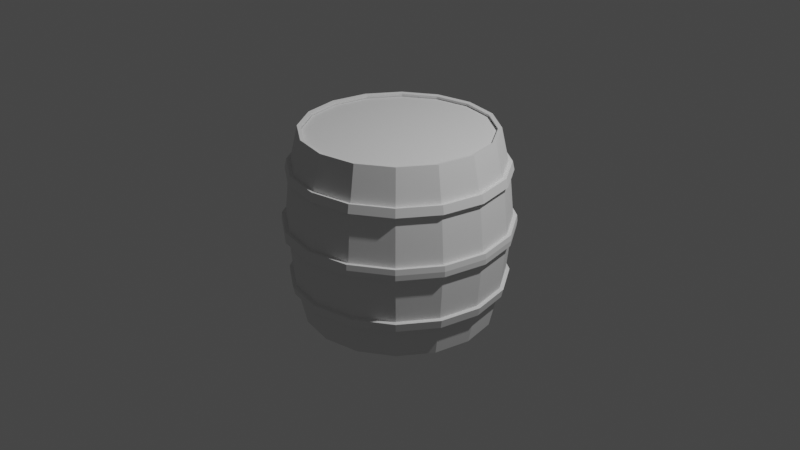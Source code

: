 # Source: barrel.blend  (saved by Blender 2.93.21; exported with 4.5.12 LTS)
import bpy
from mathutils import Matrix  # noqa: F401  (used for matrix-valued properties, if any)

bpy.ops.wm.read_factory_settings(use_empty=True)
scene = bpy.context.scene
scene.name = 'Scene'

# ---- collections
col_collection = bpy.data.collections.new('Collection'); scene.collection.children.link(col_collection)

# ---- world
world_world = bpy.data.worlds.new('World'); scene.world = world_world
world_world.use_nodes = True; world_world.node_tree.nodes.clear()
_N = world_world.node_tree.nodes; _L = world_world.node_tree.links
n0 = _N.new('ShaderNodeOutputWorld'); n0.name = 'World Output'; n0.location = (300, 300)
n1 = _N.new('ShaderNodeBackground'); n1.name = 'Background'; n1.location = (10, 300)
n1.inputs[0].default_value = (0.05088, 0.05088, 0.05088, 1.0)
_L.new(n1.outputs[0], n0.inputs[0])
n0.is_active_output = True
world_world.color = (0.05088, 0.05088, 0.05088)
world_world.use_sun_shadow = False
world_world.sun_shadow_jitter_overblur = 0.0

# ---- cameras
cam_camera = bpy.data.cameras.new('Camera')
cam_camera.clip_end = 100.0
cam_camera.ortho_scale = 7.314

# ---- lights
light_light = bpy.data.lights.new('Light', 'POINT')
light_light.transmission_factor = 0.0
light_light.energy = 1000.0
light_light.shadow_soft_size = 0.1
light_light.shadow_maximum_resolution = 0.006
light_light.use_absolute_resolution = True

# ---- meshes
me_cylinder_014 = bpy.data.meshes.new('Cylinder.014')
me_cylinder_014.from_pydata([(0.0, 1.0, -1.0), (0.0, 1.0, 1.0), (0.3827, 0.9239, -1.0), (0.3827, 0.9239, 1.0), (0.7071, 0.7071, -1.0), (0.7071, 0.7071, 1.0), (0.9239, 0.3827, -1.0), (0.9239, 0.3827, 1.0), (1.0, -4.371e-08, -1.0), (1.0, -4.371e-08, 1.0), (0.9239, -0.3827, -1.0), (0.9239, -0.3827, 1.0), (0.7071, -0.7071, -1.0), (0.7071, -0.7071, 1.0), (0.3827, -0.9239, -1.0), (0.3827, -0.9239, 1.0), (-8.742e-08, -1.0, -1.0), (-8.742e-08, -1.0, 1.0), (-0.3827, -0.9239, -1.0), (-0.3827, -0.9239, 1.0), (-0.7071, -0.7071, -1.0), (-0.7071, -0.7071, 1.0), (-0.9239, -0.3827, -1.0), (-0.9239, -0.3827, 1.0), (-1.0, 1.192e-08, -1.0), (-1.0, 1.192e-08, 1.0), (-0.9239, 0.3827, -1.0), (-0.9239, 0.3827, 1.0), (-0.7071, 0.7071, -1.0), (-0.7071, 0.7071, 1.0), (-0.3827, 0.9239, -1.0), (-0.3827, 0.9239, 1.0), (-1.118e-09, 1.1, -0.55), (-1.118e-09, 1.1, 0.55), (0.421, 1.016, 0.55), (0.421, 1.016, -0.55), (0.7778, 0.7778, 0.55), (0.7778, 0.7778, -0.55), (1.016, 0.421, 0.55), (1.016, 0.421, -0.55), (1.1, -4.783e-08, 0.55), (1.1, -4.783e-08, -0.55), (1.016, -0.421, 0.55), (1.016, -0.421, -0.55), (0.7778, -0.7778, 0.55), (0.7778, -0.7778, -0.55), (0.421, -1.016, 0.55), (0.421, -1.016, -0.55), (-9.728e-08, -1.1, 0.55), (-9.728e-08, -1.1, -0.55), (-0.421, -1.016, 0.55), (-0.421, -1.016, -0.55), (-0.7778, -0.7778, 0.55), (-0.7778, -0.7778, -0.55), (-1.016, -0.421, 0.55), (-1.016, -0.421, -0.55), (-1.1, 1.337e-08, 0.55), (-1.1, 1.337e-08, -0.55), (-1.016, 0.421, 0.55), (-1.016, 0.421, -0.55), (-0.7778, 0.7778, 0.55), (-0.7778, 0.7778, -0.55), (-0.421, 1.016, 0.55), (-0.421, 1.016, -0.55), (0.4133, 0.9978, -0.64), (0.7637, 0.7637, -0.64), (0.9978, 0.4133, -0.64), (1.08, -4.701e-08, -0.64), (0.9978, -0.4133, -0.64), (0.7637, -0.7637, -0.64), (0.4133, -0.9978, -0.64), (-9.531e-08, -1.08, -0.64), (-0.4133, -0.9978, -0.64), (-0.7637, -0.7637, -0.64), (-0.9978, -0.4133, -0.64), (-1.08, 1.308e-08, -0.64), (-0.9978, 0.4133, -0.64), (-0.7637, 0.7637, -0.64), (-0.4133, 0.9978, -0.64), (-8.941e-10, 1.08, -0.64), (-8.941e-10, 1.08, 0.64), (0.4133, 0.9978, 0.64), (0.7637, 0.7637, 0.64), (0.9978, 0.4133, 0.64), (1.08, -4.701e-08, 0.64), (0.9978, -0.4133, 0.64), (0.7637, -0.7637, 0.64), (0.4133, -0.9978, 0.64), (-9.531e-08, -1.08, 0.64), (-0.4133, -0.9978, 0.64), (-0.7637, -0.7637, 0.64), (-0.9978, -0.4133, 0.64), (-1.08, 1.308e-08, 0.64), (-0.9978, 0.4133, 0.64), (-0.7637, 0.7637, 0.64), (-0.4133, 0.9978, 0.64), (-0.4399, 1.062, 0.055), (-0.4399, 1.062, -0.055), (-4.018e-09, 1.15, -0.055), (-4.018e-09, 1.15, 0.055), (-0.8128, 0.8128, 0.055), (-0.8128, 0.8128, -0.055), (-1.062, 0.4399, 0.055), (-1.062, 0.4399, -0.055), (-1.15, 1.397e-08, 0.055), (-1.15, 1.397e-08, -0.055), (-1.062, -0.4399, 0.055), (-1.062, -0.4399, -0.055), (-0.8128, -0.8128, 0.055), (-0.8128, -0.8128, -0.055), (-0.4399, -1.062, 0.055), (-0.4399, -1.062, -0.055), (-1.045e-07, -1.15, 0.055), (-1.045e-07, -1.15, -0.055), (0.4399, -1.062, 0.055), (0.4399, -1.062, -0.055), (0.8128, -0.8128, 0.055), (0.8128, -0.8128, -0.055), (1.062, -0.4399, 0.055), (1.062, -0.4399, -0.055), (1.15, -4.999e-08, 0.055), (1.15, -4.999e-08, -0.055), (1.062, 0.4399, 0.055), (1.062, 0.4399, -0.055), (0.8128, 0.8128, 0.055), (0.8128, 0.8128, -0.055), (0.4399, 1.062, 0.055), (0.4399, 1.062, -0.055)], [], [(80, 1, 3, 81), (81, 3, 5, 82), (82, 5, 7, 83), (83, 7, 9, 84), (84, 9, 11, 85), (85, 11, 13, 86), (86, 13, 15, 87), (87, 15, 17, 88), (88, 17, 19, 89), (89, 19, 21, 90), (90, 21, 23, 91), (91, 23, 25, 92), (92, 25, 27, 93), (93, 27, 29, 94), (94, 29, 31, 95), (95, 31, 1, 80), (0, 2, 4, 6, 8, 10, 12, 14, 16, 18, 20, 22, 24, 26, 28, 30), (0, 79, 64, 2), (2, 64, 65, 4), (4, 65, 66, 6), (6, 66, 67, 8), (8, 67, 68, 10), (10, 68, 69, 12), (12, 69, 70, 14), (14, 70, 71, 16), (16, 71, 72, 18), (18, 72, 73, 20), (20, 73, 74, 22), (22, 74, 75, 24), (24, 75, 76, 26), (26, 76, 77, 28), (28, 77, 78, 30), (30, 78, 79, 0), (96, 62, 33, 99), (61, 101, 97, 63), (63, 97, 98, 32), (99, 33, 34, 126), (100, 60, 62, 96), (59, 103, 101, 61), (102, 58, 60, 100), (57, 105, 103, 59), (104, 56, 58, 102), (55, 107, 105, 57), (106, 54, 56, 104), (53, 109, 107, 55), (108, 52, 54, 106), (51, 111, 109, 53), (110, 50, 52, 108), (49, 113, 111, 51), (112, 48, 50, 110), (47, 115, 113, 49), (114, 46, 48, 112), (45, 117, 115, 47), (116, 44, 46, 114), (43, 119, 117, 45), (118, 42, 44, 116), (41, 121, 119, 43), (120, 40, 42, 118), (39, 123, 121, 41), (122, 38, 40, 120), (37, 125, 123, 39), (124, 36, 38, 122), (35, 127, 125, 37), (126, 34, 36, 124), (32, 98, 127, 35)])
_uv = me_cylinder_014.uv_layers.new(name='UVMap')
_uv.uv.foreach_set('vector', [1.0, 0.9, 1.0, 1.0, 0.9375, 1.0, 0.9375, 0.9, 0.9375, 0.9, 0.9375, 1.0, 0.875, 1.0, 0.875, 0.9, 0.875, 0.9, 0.875, 1.0, 0.8125, 1.0, 0.8125, 0.9, 0.8125, 0.9, 0.8125, 1.0, 0.75, 1.0, 0.75, 0.9, 0.75, 0.9, 0.75, 1.0, 0.6875, 1.0, 0.6875, 0.9, 0.6875, 0.9, 0.6875, 1.0, 0.625, 1.0, 0.625, 0.9, 0.625, 0.9, 0.625, 1.0, 0.5625, 1.0, 0.5625, 0.9, 0.5625, 0.9, 0.5625, 1.0, 0.5, 1.0, 0.5, 0.9, 0.5, 0.9, 0.5, 1.0, 0.4375, 1.0, 0.4375, 0.9, 0.4375, 0.9, 0.4375, 1.0, 0.375, 1.0, 0.375, 0.9, 0.375, 0.9, 0.375, 1.0, 0.3125, 1.0, 0.3125, 0.9, 0.3125, 0.9, 0.3125, 1.0, 0.25, 1.0, 0.25, 0.9, 0.25, 0.9, 0.25, 1.0, 0.1875, 1.0, 0.1875, 0.9, 0.1875, 0.9, 0.1875, 1.0, 0.125, 1.0, 0.125, 0.9, 0.125, 0.9, 0.125, 1.0, 0.0625, 1.0, 0.0625, 0.9, 0.0625, 0.9, 0.0625, 1.0, 0.0, 1.0, 0.0, 0.9, 0.75, 0.49, 0.8418, 0.4717, 0.9197, 0.4197, 0.9717, 0.3418, 0.99, 0.25, 0.9717, 0.1582, 0.9197, 0.08029, 0.8418, 0.02827, 0.75, 0.01, 0.6582, 0.02827, 0.5803, 0.08029, 0.5283, 0.1582, 0.51, 0.25, 0.5283, 0.3418, 0.5803, 0.4197, 0.6582, 0.4717, 1.0, 0.5, 1.0, 0.6, 0.9375, 0.6, 0.9375, 0.5, 0.9375, 0.5, 0.9375, 0.6, 0.875, 0.6, 0.875, 0.5, 0.875, 0.5, 0.875, 0.6, 0.8125, 0.6, 0.8125, 0.5, 0.8125, 0.5, 0.8125, 0.6, 0.75, 0.6, 0.75, 0.5, 0.75, 0.5, 0.75, 0.6, 0.6875, 0.6, 0.6875, 0.5, 0.6875, 0.5, 0.6875, 0.6, 0.625, 0.6, 0.625, 0.5, 0.625, 0.5, 0.625, 0.6, 0.5625, 0.6, 0.5625, 0.5, 0.5625, 0.5, 0.5625, 0.6, 0.5, 0.6, 0.5, 0.5, 0.5, 0.5, 0.5, 0.6, 0.4375, 0.6, 0.4375, 0.5, 0.4375, 0.5, 0.4375, 0.6, 0.375, 0.6, 0.375, 0.5, 0.375, 0.5, 0.375, 0.6, 0.3125, 0.6, 0.3125, 0.5, 0.3125, 0.5, 0.3125, 0.6, 0.25, 0.6, 0.25, 0.5, 0.25, 0.5, 0.25, 0.6, 0.1875, 0.6, 0.1875, 0.5, 0.1875, 0.5, 0.1875, 0.6, 0.125, 0.6, 0.125, 0.5, 0.125, 0.5, 0.125, 0.6, 0.0625, 0.6, 0.0625, 0.5, 0.0625, 0.5, 0.0625, 0.6, 0.0, 0.6, 0.0, 0.5, 0.0625, 0.7625, 0.0625, 0.875, 0.0, 0.875, 0.0, 0.7625, 0.125, 0.625, 0.125, 0.7375, 0.0625, 0.7375, 0.0625, 0.625, 0.0625, 0.625, 0.0625, 0.7375, 0.0, 0.7375, 0.0, 0.625, 1.0, 0.7625, 1.0, 0.875, 0.9375, 0.875, 0.9375, 0.7625, 0.125, 0.7625, 0.125, 0.875, 0.0625, 0.875, 0.0625, 0.7625, 0.1875, 0.625, 0.1875, 0.7375, 0.125, 0.7375, 0.125, 0.625, 0.1875, 0.7625, 0.1875, 0.875, 0.125, 0.875, 0.125, 0.7625, 0.25, 0.625, 0.25, 0.7375, 0.1875, 0.7375, 0.1875, 0.625, 0.25, 0.7625, 0.25, 0.875, 0.1875, 0.875, 0.1875, 0.7625, 0.3125, 0.625, 0.3125, 0.7375, 0.25, 0.7375, 0.25, 0.625, 0.3125, 0.7625, 0.3125, 0.875, 0.25, 0.875, 0.25, 0.7625, 0.375, 0.625, 0.375, 0.7375, 0.3125, 0.7375, 0.3125, 0.625, 0.375, 0.7625, 0.375, 0.875, 0.3125, 0.875, 0.3125, 0.7625, 0.4375, 0.625, 0.4375, 0.7375, 0.375, 0.7375, 0.375, 0.625, 0.4375, 0.7625, 0.4375, 0.875, 0.375, 0.875, 0.375, 0.7625, 0.5, 0.625, 0.5, 0.7375, 0.4375, 0.7375, 0.4375, 0.625, 0.5, 0.7625, 0.5, 0.875, 0.4375, 0.875, 0.4375, 0.7625, 0.5625, 0.625, 0.5625, 0.7375, 0.5, 0.7375, 0.5, 0.625, 0.5625, 0.7625, 0.5625, 0.875, 0.5, 0.875, 0.5, 0.7625, 0.625, 0.625, 0.625, 0.7375, 0.5625, 0.7375, 0.5625, 0.625, 0.625, 0.7625, 0.625, 0.875, 0.5625, 0.875, 0.5625, 0.7625, 0.6875, 0.625, 0.6875, 0.7375, 0.625, 0.7375, 0.625, 0.625, 0.6875, 0.7625, 0.6875, 0.875, 0.625, 0.875, 0.625, 0.7625, 0.75, 0.625, 0.75, 0.7375, 0.6875, 0.7375, 0.6875, 0.625, 0.75, 0.7625, 0.75, 0.875, 0.6875, 0.875, 0.6875, 0.7625, 0.8125, 0.625, 0.8125, 0.7375, 0.75, 0.7375, 0.75, 0.625, 0.8125, 0.7625, 0.8125, 0.875, 0.75, 0.875, 0.75, 0.7625, 0.875, 0.625, 0.875, 0.7375, 0.8125, 0.7375, 0.8125, 0.625, 0.875, 0.7625, 0.875, 0.875, 0.8125, 0.875, 0.8125, 0.7625, 0.9375, 0.625, 0.9375, 0.7375, 0.875, 0.7375, 0.875, 0.625, 0.9375, 0.7625, 0.9375, 0.875, 0.875, 0.875, 0.875, 0.7625, 1.0, 0.625, 1.0, 0.7375, 0.9375, 0.7375, 0.9375, 0.625])
me_cylinder_014.use_remesh_fix_poles = True
me_cylinder_014.use_remesh_preserve_attributes = False
me_cylinder_014.update()
me_cylinder_015 = bpy.data.meshes.new('Cylinder.015')
me_cylinder_015.from_pydata([(0.0, 1.0, 1.0), (0.3827, 0.9239, 1.0), (0.7071, 0.7071, 1.0), (0.9239, 0.3827, 1.0), (1.0, -4.371e-08, 1.0), (0.9239, -0.3827, 1.0), (0.7071, -0.7071, 1.0), (0.3827, -0.9239, 1.0), (-8.742e-08, -1.0, 1.0), (-0.3827, -0.9239, 1.0), (-0.7071, -0.7071, 1.0), (-0.9239, -0.3827, 1.0), (-1.0, 1.192e-08, 1.0), (-0.9239, 0.3827, 1.0), (-0.7071, 0.7071, 1.0), (-0.3827, 0.9239, 1.0)], [], [(1, 0, 15, 14, 13, 12, 11, 10, 9, 8, 7, 6, 5, 4, 3, 2)])
_uv = me_cylinder_015.uv_layers.new(name='UVMap')
_uv.uv.foreach_set('vector', [0.3418, 0.4717, 0.25, 0.49, 0.1582, 0.4717, 0.08029, 0.4197, 0.02827, 0.3418, 0.01, 0.25, 0.02827, 0.1582, 0.08029, 0.08029, 0.1582, 0.02827, 0.25, 0.01, 0.3418, 0.02827, 0.4197, 0.08029, 0.4717, 0.1582, 0.49, 0.25, 0.4717, 0.3418, 0.4197, 0.4197])
me_cylinder_015.use_remesh_fix_poles = True
me_cylinder_015.use_remesh_preserve_attributes = False
me_cylinder_015.update()
me_cylinder_001 = bpy.data.meshes.new('Cylinder.001')
me_cylinder_001.from_pydata([(-1.118e-09, 1.1, -0.55), (-1.118e-09, 1.1, 0.55), (0.421, 1.016, 0.55), (0.421, 1.016, -0.55), (0.7778, 0.7778, 0.55), (0.7778, 0.7778, -0.55), (1.016, 0.421, 0.55), (1.016, 0.421, -0.55), (1.1, -4.783e-08, 0.55), (1.1, -4.783e-08, -0.55), (1.016, -0.421, 0.55), (1.016, -0.421, -0.55), (0.7778, -0.7778, 0.55), (0.7778, -0.7778, -0.55), (0.421, -1.016, 0.55), (0.421, -1.016, -0.55), (-9.728e-08, -1.1, 0.55), (-9.728e-08, -1.1, -0.55), (-0.421, -1.016, 0.55), (-0.421, -1.016, -0.55), (-0.7778, -0.7778, 0.55), (-0.7778, -0.7778, -0.55), (-1.016, -0.421, 0.55), (-1.016, -0.421, -0.55), (-1.1, 1.337e-08, 0.55), (-1.1, 1.337e-08, -0.55), (-1.016, 0.421, 0.55), (-1.016, 0.421, -0.55), (-0.7778, 0.7778, 0.55), (-0.7778, 0.7778, -0.55), (-0.421, 1.016, 0.55), (-0.421, 1.016, -0.55), (0.4133, 0.9978, -0.64), (0.7637, 0.7637, -0.64), (0.9978, 0.4133, -0.64), (1.08, -4.701e-08, -0.64), (0.9978, -0.4133, -0.64), (0.7637, -0.7637, -0.64), (0.4133, -0.9978, -0.64), (-9.531e-08, -1.08, -0.64), (-0.4133, -0.9978, -0.64), (-0.7637, -0.7637, -0.64), (-0.9978, -0.4133, -0.64), (-1.08, 1.308e-08, -0.64), (-0.9978, 0.4133, -0.64), (-0.7637, 0.7637, -0.64), (-0.4133, 0.9978, -0.64), (-8.941e-10, 1.08, -0.64), (-8.941e-10, 1.08, 0.64), (0.4133, 0.9978, 0.64), (0.7637, 0.7637, 0.64), (0.9978, 0.4133, 0.64), (1.08, -4.701e-08, 0.64), (0.9978, -0.4133, 0.64), (0.7637, -0.7637, 0.64), (0.4133, -0.9978, 0.64), (-9.531e-08, -1.08, 0.64), (-0.4133, -0.9978, 0.64), (-0.7637, -0.7637, 0.64), (-0.9978, -0.4133, 0.64), (-1.08, 1.308e-08, 0.64), (-0.9978, 0.4133, 0.64), (-0.7637, 0.7637, 0.64), (-0.4133, 0.9978, 0.64), (-4.34e-09, 1.155, 0.0), (0.442, 1.067, 0.0), (0.8167, 0.8167, 0.0), (1.067, 0.442, 0.0), (1.155, -5.023e-08, 0.0), (1.067, -0.442, 0.0), (0.8167, -0.8167, 0.0), (0.442, -1.067, 0.0), (-1.053e-07, -1.155, 0.0), (-0.442, -1.067, 0.0), (-0.8167, -0.8167, 0.0), (-1.067, -0.442, 0.0), (-1.155, 1.403e-08, 0.0), (-1.067, 0.442, 0.0), (-0.8167, 0.8167, 0.0), (-0.442, 1.067, 0.0), (-0.4399, 1.062, 0.055), (-0.4399, 1.062, -0.055), (-4.018e-09, 1.15, -0.055), (-4.018e-09, 1.15, 0.055), (-0.8128, 0.8128, 0.055), (-0.8128, 0.8128, -0.055), (-1.062, 0.4399, 0.055), (-1.062, 0.4399, -0.055), (-1.15, 1.397e-08, 0.055), (-1.15, 1.397e-08, -0.055), (-1.062, -0.4399, 0.055), (-1.062, -0.4399, -0.055), (-0.8128, -0.8128, 0.055), (-0.8128, -0.8128, -0.055), (-0.4399, -1.062, 0.055), (-0.4399, -1.062, -0.055), (-1.045e-07, -1.15, 0.055), (-1.045e-07, -1.15, -0.055), (0.4399, -1.062, 0.055), (0.4399, -1.062, -0.055), (0.8128, -0.8128, 0.055), (0.8128, -0.8128, -0.055), (1.062, -0.4399, 0.055), (1.062, -0.4399, -0.055), (1.15, -4.999e-08, 0.055), (1.15, -4.999e-08, -0.055), (1.062, 0.4399, 0.055), (1.062, 0.4399, -0.055), (0.8128, 0.8128, 0.055), (0.8128, 0.8128, -0.055), (0.4399, 1.062, 0.055), (0.4399, 1.062, -0.055)], [], [(46, 31, 0, 47), (45, 29, 31, 46), (44, 27, 29, 45), (43, 25, 27, 44), (42, 23, 25, 43), (41, 21, 23, 42), (40, 19, 21, 41), (39, 17, 19, 40), (38, 15, 17, 39), (37, 13, 15, 38), (36, 11, 13, 37), (35, 9, 11, 36), (34, 7, 9, 35), (33, 5, 7, 34), (32, 3, 5, 33), (47, 0, 3, 32), (30, 63, 48, 1), (28, 62, 63, 30), (26, 61, 62, 28), (24, 60, 61, 26), (22, 59, 60, 24), (20, 58, 59, 22), (18, 57, 58, 20), (16, 56, 57, 18), (14, 55, 56, 16), (12, 54, 55, 14), (10, 53, 54, 12), (8, 52, 53, 10), (6, 51, 52, 8), (4, 50, 51, 6), (2, 49, 50, 4), (1, 48, 49, 2), (81, 79, 64, 82), (79, 80, 83, 64), (85, 78, 79, 81), (78, 84, 80, 79), (87, 77, 78, 85), (77, 86, 84, 78), (89, 76, 77, 87), (76, 88, 86, 77), (91, 75, 76, 89), (75, 90, 88, 76), (93, 74, 75, 91), (74, 92, 90, 75), (95, 73, 74, 93), (73, 94, 92, 74), (97, 72, 73, 95), (72, 96, 94, 73), (99, 71, 72, 97), (71, 98, 96, 72), (101, 70, 71, 99), (70, 100, 98, 71), (103, 69, 70, 101), (69, 102, 100, 70), (105, 68, 69, 103), (68, 104, 102, 69), (107, 67, 68, 105), (67, 106, 104, 68), (109, 66, 67, 107), (66, 108, 106, 67), (111, 65, 66, 109), (65, 110, 108, 66), (82, 64, 65, 111), (64, 83, 110, 65)])
_uv = me_cylinder_001.uv_layers.new(name='UVMap')
_uv.uv.foreach_set('vector', [0.0625, 0.6, 0.0625, 0.625, 0.0, 0.625, 0.0, 0.6, 0.125, 0.6, 0.125, 0.625, 0.0625, 0.625, 0.0625, 0.6, 0.1875, 0.6, 0.1875, 0.625, 0.125, 0.625, 0.125, 0.6, 0.25, 0.6, 0.25, 0.625, 0.1875, 0.625, 0.1875, 0.6, 0.3125, 0.6, 0.3125, 0.625, 0.25, 0.625, 0.25, 0.6, 0.375, 0.6, 0.375, 0.625, 0.3125, 0.625, 0.3125, 0.6, 0.4375, 0.6, 0.4375, 0.625, 0.375, 0.625, 0.375, 0.6, 0.5, 0.6, 0.5, 0.625, 0.4375, 0.625, 0.4375, 0.6, 0.5625, 0.6, 0.5625, 0.625, 0.5, 0.625, 0.5, 0.6, 0.625, 0.6, 0.625, 0.625, 0.5625, 0.625, 0.5625, 0.6, 0.6875, 0.6, 0.6875, 0.625, 0.625, 0.625, 0.625, 0.6, 0.75, 0.6, 0.75, 0.625, 0.6875, 0.625, 0.6875, 0.6, 0.8125, 0.6, 0.8125, 0.625, 0.75, 0.625, 0.75, 0.6, 0.875, 0.6, 0.875, 0.625, 0.8125, 0.625, 0.8125, 0.6, 0.9375, 0.6, 0.9375, 0.625, 0.875, 0.625, 0.875, 0.6, 1.0, 0.6, 1.0, 0.625, 0.9375, 0.625, 0.9375, 0.6, 0.0625, 0.875, 0.0625, 0.9, 0.0, 0.9, 0.0, 0.875, 0.125, 0.875, 0.125, 0.9, 0.0625, 0.9, 0.0625, 0.875, 0.1875, 0.875, 0.1875, 0.9, 0.125, 0.9, 0.125, 0.875, 0.25, 0.875, 0.25, 0.9, 0.1875, 0.9, 0.1875, 0.875, 0.3125, 0.875, 0.3125, 0.9, 0.25, 0.9, 0.25, 0.875, 0.375, 0.875, 0.375, 0.9, 0.3125, 0.9, 0.3125, 0.875, 0.4375, 0.875, 0.4375, 0.9, 0.375, 0.9, 0.375, 0.875, 0.5, 0.875, 0.5, 0.9, 0.4375, 0.9, 0.4375, 0.875, 0.5625, 0.875, 0.5625, 0.9, 0.5, 0.9, 0.5, 0.875, 0.625, 0.875, 0.625, 0.9, 0.5625, 0.9, 0.5625, 0.875, 0.6875, 0.875, 0.6875, 0.9, 0.625, 0.9, 0.625, 0.875, 0.75, 0.875, 0.75, 0.9, 0.6875, 0.9, 0.6875, 0.875, 0.8125, 0.875, 0.8125, 0.9, 0.75, 0.9, 0.75, 0.875, 0.875, 0.875, 0.875, 0.9, 0.8125, 0.9, 0.8125, 0.875, 0.9375, 0.875, 0.9375, 0.9, 0.875, 0.9, 0.875, 0.875, 1.0, 0.875, 1.0, 0.9, 0.9375, 0.9, 0.9375, 0.875, 0.0625, 0.7375, 0.0625, 0.75, 0.0, 0.75, 0.0, 0.7375, 0.0625, 0.75, 0.0625, 0.7625, 0.0, 0.7625, 0.0, 0.75, 0.125, 0.7375, 0.125, 0.75, 0.0625, 0.75, 0.0625, 0.7375, 0.125, 0.75, 0.125, 0.7625, 0.0625, 0.7625, 0.0625, 0.75, 0.1875, 0.7375, 0.1875, 0.75, 0.125, 0.75, 0.125, 0.7375, 0.1875, 0.75, 0.1875, 0.7625, 0.125, 0.7625, 0.125, 0.75, 0.25, 0.7375, 0.25, 0.75, 0.1875, 0.75, 0.1875, 0.7375, 0.25, 0.75, 0.25, 0.7625, 0.1875, 0.7625, 0.1875, 0.75, 0.3125, 0.7375, 0.3125, 0.75, 0.25, 0.75, 0.25, 0.7375, 0.3125, 0.75, 0.3125, 0.7625, 0.25, 0.7625, 0.25, 0.75, 0.375, 0.7375, 0.375, 0.75, 0.3125, 0.75, 0.3125, 0.7375, 0.375, 0.75, 0.375, 0.7625, 0.3125, 0.7625, 0.3125, 0.75, 0.4375, 0.7375, 0.4375, 0.75, 0.375, 0.75, 0.375, 0.7375, 0.4375, 0.75, 0.4375, 0.7625, 0.375, 0.7625, 0.375, 0.75, 0.5, 0.7375, 0.5, 0.75, 0.4375, 0.75, 0.4375, 0.7375, 0.5, 0.75, 0.5, 0.7625, 0.4375, 0.7625, 0.4375, 0.75, 0.5625, 0.7375, 0.5625, 0.75, 0.5, 0.75, 0.5, 0.7375, 0.5625, 0.75, 0.5625, 0.7625, 0.5, 0.7625, 0.5, 0.75, 0.625, 0.7375, 0.625, 0.75, 0.5625, 0.75, 0.5625, 0.7375, 0.625, 0.75, 0.625, 0.7625, 0.5625, 0.7625, 0.5625, 0.75, 0.6875, 0.7375, 0.6875, 0.75, 0.625, 0.75, 0.625, 0.7375, 0.6875, 0.75, 0.6875, 0.7625, 0.625, 0.7625, 0.625, 0.75, 0.75, 0.7375, 0.75, 0.75, 0.6875, 0.75, 0.6875, 0.7375, 0.75, 0.75, 0.75, 0.7625, 0.6875, 0.7625, 0.6875, 0.75, 0.8125, 0.7375, 0.8125, 0.75, 0.75, 0.75, 0.75, 0.7375, 0.8125, 0.75, 0.8125, 0.7625, 0.75, 0.7625, 0.75, 0.75, 0.875, 0.7375, 0.875, 0.75, 0.8125, 0.75, 0.8125, 0.7375, 0.875, 0.75, 0.875, 0.7625, 0.8125, 0.7625, 0.8125, 0.75, 0.9375, 0.7375, 0.9375, 0.75, 0.875, 0.75, 0.875, 0.7375, 0.9375, 0.75, 0.9375, 0.7625, 0.875, 0.7625, 0.875, 0.75, 1.0, 0.7375, 1.0, 0.75, 0.9375, 0.75, 0.9375, 0.7375, 1.0, 0.75, 1.0, 0.7625, 0.9375, 0.7625, 0.9375, 0.75])
me_cylinder_001.use_remesh_fix_poles = True
me_cylinder_001.use_remesh_preserve_attributes = False
me_cylinder_001.update()

# ---- objects
ob_light = bpy.data.objects.new('Light', light_light)
ob_camera = bpy.data.objects.new('Camera', cam_camera)
ob_body = bpy.data.objects.new('Body', me_cylinder_014)
ob_lid = bpy.data.objects.new('Lid', me_cylinder_015)
ob_ring = bpy.data.objects.new('Ring', me_cylinder_001)

# ---- transforms, parenting, visibility, modifiers, constraints
ob_light.location = (4.076, 1.005, 5.904)
ob_light.rotation_euler = (0.6503, 0.05522, 1.866)
ob_light.lock_rotations_4d = False
ob_light.empty_display_type = 'ARROWS'
ob_light.color = (0.0, 0.0, 0.0, 0.0)
ob_light.lineart.crease_threshold = 0.0
ob_camera.location = (7.359, -6.926, 4.958)
ob_camera.rotation_euler = (1.109, 0.0, 0.8149)
ob_camera.lock_rotations_4d = False
ob_camera.empty_display_type = 'ARROWS'
ob_camera.color = (0.0, 0.0, 0.0, 0.0)
ob_camera.display_type = 'WIRE'
ob_camera.lineart.crease_threshold = 0.0
ob_body.location = (0.0, 0.0, 0.0)
_m = ob_body.modifiers.new('Solidify', 'SOLIDIFY')
_m.thickness = 0.04
ob_lid.location = (0.0, 0.0, 0.0)
ob_lid.scale = (0.96, 0.96, 0.96)
_m = ob_lid.modifiers.new('Solidify', 'SOLIDIFY')
ob_ring.location = (0.0, 0.0, 0.0)
_m = ob_ring.modifiers.new('Solidify', 'SOLIDIFY')
_m.thickness = -0.04

# ---- collection membership
col_collection.objects.link(ob_light)
col_collection.objects.link(ob_camera)
col_collection.objects.link(ob_body)
col_collection.objects.link(ob_lid)
col_collection.objects.link(ob_ring)

# ---- scene / render settings (as saved in the file)
scene.camera = ob_camera
scene.frame_start = 1; scene.frame_end = 250; scene.frame_set(1)
scene.render.engine = 'BLENDER_EEVEE_NEXT'
scene.cycles.use_denoising = False
scene.cycles.samples = 128
scene.cycles.sampling_pattern = 'TABULATED_SOBOL'
scene.cycles.use_adaptive_sampling = False
scene.cycles.use_light_tree = False
scene.view_settings.view_transform = 'Filmic'
bpy.context.view_layer.update()

